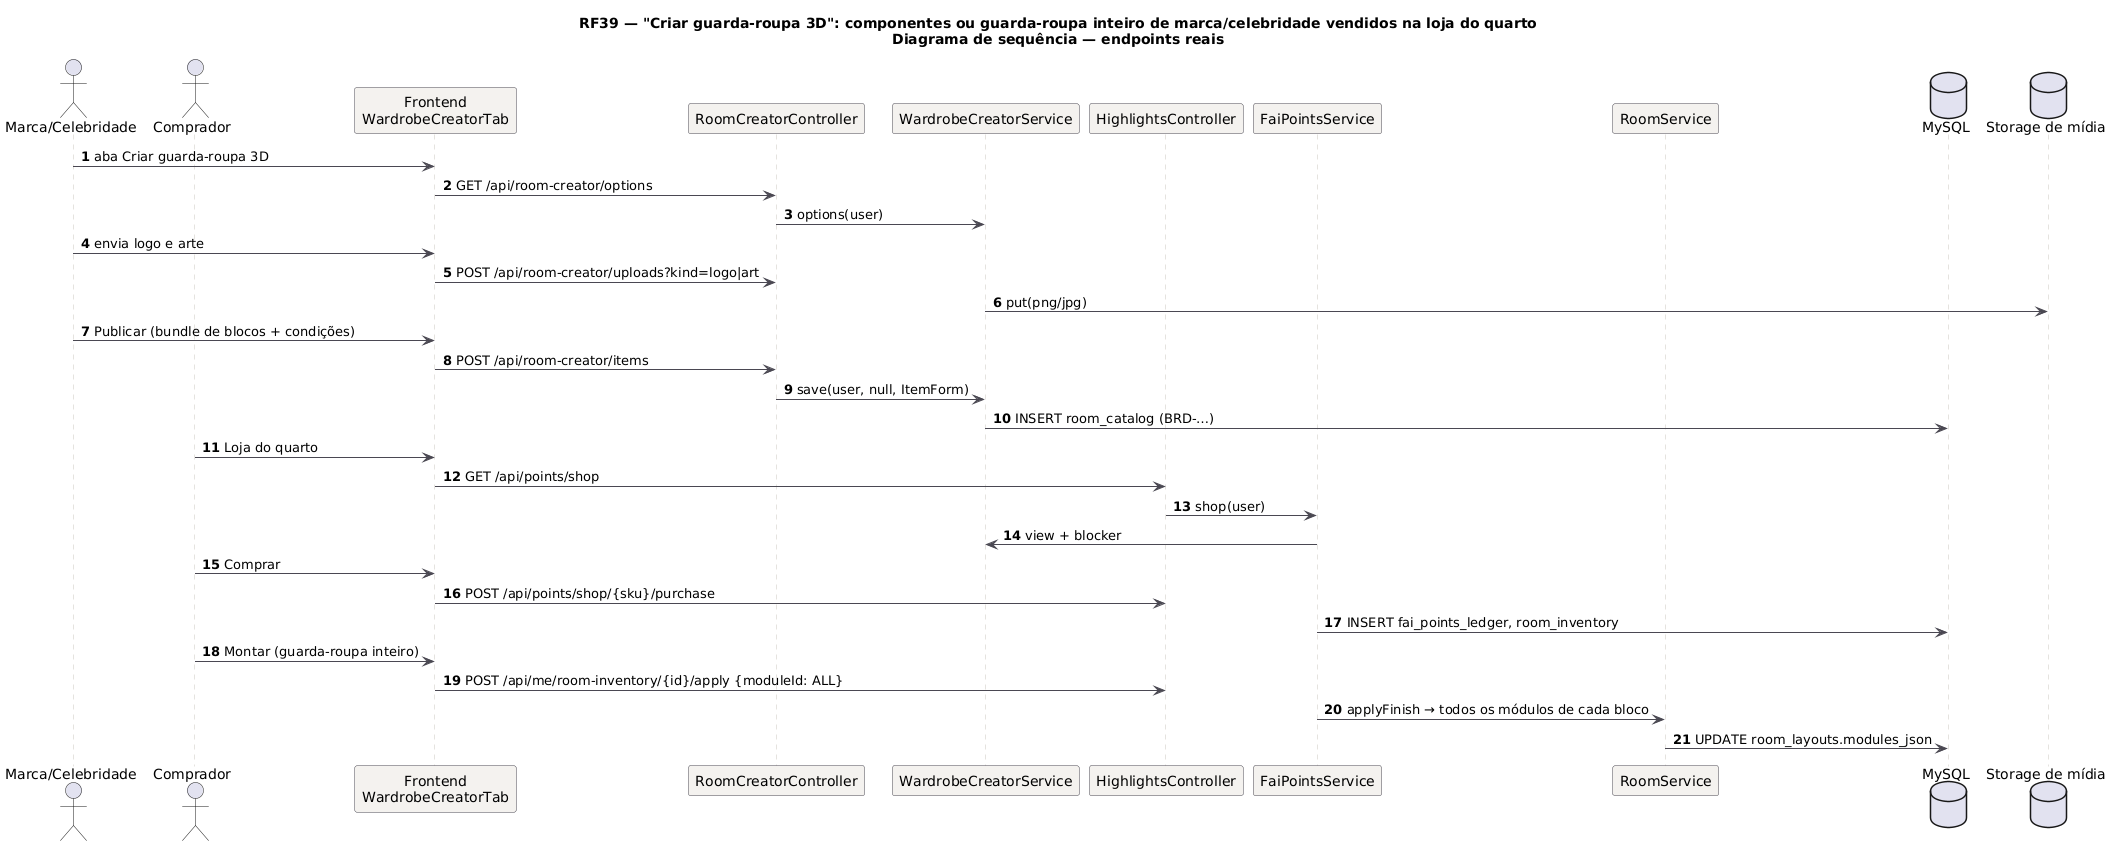

The diagram above was rendered by PlantUML. Its source (embedded in the PNG):
@startuml RF39_Sequencia
title RF39 — "Criar guarda-roupa 3D": componentes ou guarda-roupa inteiro de marca/celebridade vendidos na loja do quarto\nDiagrama de sequência — endpoints reais
skinparam backgroundColor #FFFFFF
skinparam sequence {
  ArrowColor #4A4852
  LifeLineBorderColor #CBC6BE
  ParticipantBackgroundColor #F4F2EF
  ParticipantBorderColor #4A4852
}
autonumber
actor "Marca/Celebridade" as M
actor Comprador as U
participant "Frontend\nWardrobeCreatorTab" as FE
participant "RoomCreatorController" as RC
participant "WardrobeCreatorService" as W
participant "HighlightsController" as HC
participant "FaiPointsService" as P
participant "RoomService" as R
database "MySQL" as DB
database "Storage de mídia" as MS
M -> FE: aba Criar guarda-roupa 3D
FE -> RC: GET /api/room-creator/options
RC -> W: options(user)
M -> FE: envia logo e arte
FE -> RC: POST /api/room-creator/uploads?kind=logo|art
W -> MS: put(png/jpg)
M -> FE: Publicar (bundle de blocos + condições)
FE -> RC: POST /api/room-creator/items
RC -> W: save(user, null, ItemForm)
W -> DB: INSERT room_catalog (BRD-…)
U -> FE: Loja do quarto
FE -> HC: GET /api/points/shop
HC -> P: shop(user)
P -> W: view + blocker
U -> FE: Comprar
FE -> HC: POST /api/points/shop/{sku}/purchase
P -> DB: INSERT fai_points_ledger, room_inventory
U -> FE: Montar (guarda-roupa inteiro)
FE -> HC: POST /api/me/room-inventory/{id}/apply {moduleId: ALL}
P -> R: applyFinish → todos os módulos de cada bloco
R -> DB: UPDATE room_layouts.modules_json
@enduml